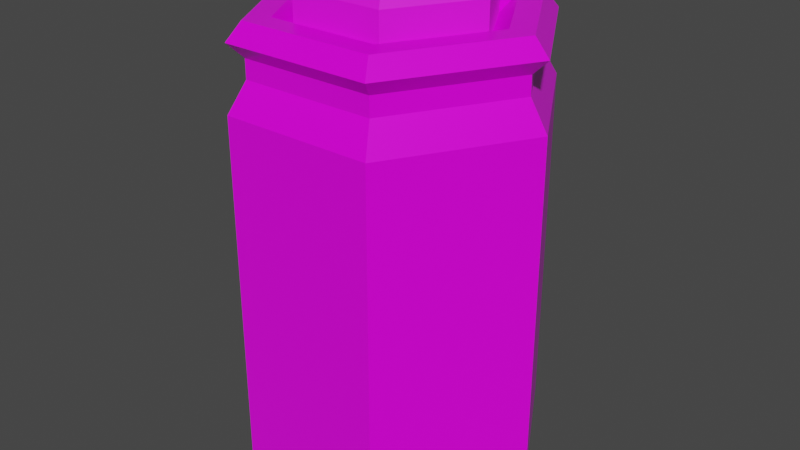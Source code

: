 # Source: Green_Potion_2._Label_.blend  (saved by Blender 2.91.10; exported with 4.5.12 LTS)
import bpy
from mathutils import Matrix  # noqa: F401  (used for matrix-valued properties, if any)

bpy.ops.wm.read_factory_settings(use_empty=True)
scene = bpy.context.scene
scene.name = 'Scene'

# ---- collections
col_collection = bpy.data.collections.new('Collection'); scene.collection.children.link(col_collection)

# ---- images (referenced by path relative to the original .blend; pixels are not part of the script)
import os
ASSET_DIR = os.environ.get("B2B_ASSET_DIR", "")  # directory of the original .blend (textures are referenced by path, not embedded)
HERE = os.path.dirname(os.path.abspath(__file__))  # packed textures are extracted next to this script under _unpacked/

def load_image(name, relpath, width, height, colorspace="sRGB"):
    """Load a texture the original file referenced (path relative to the .blend, or extracted next to this script)."""
    p = next((c for c in (os.path.join(HERE, relpath), os.path.join(ASSET_DIR, relpath)) if relpath and os.path.exists(c)), "")
    if p:
        img = bpy.data.images.load(p, check_existing=True)
        img.name = name
    else:  # same state as the original file: an image datablock whose file is absent (Cycles renders it pink)
        img = bpy.data.images.new(name, width, height)
        img.source = "FILE"
        img.filepath = "//" + (relpath or name)
    img.colorspace_settings.name = colorspace
    return img
img_color_png_021 = load_image('Color.png.021', 'Color.png', 1024, 1024, 'sRGB')

# ---- materials (node trees are filled in below, after node groups)
mat_rhigh_021 = bpy.data.materials.new('RHIGH.021')
mat_rhigh_021.use_transparent_shadow = False
mat_rlow_021 = bpy.data.materials.new('RLOW.021')
mat_rlow_021.use_transparent_shadow = False

# ---- material node trees
mat_rhigh_021.use_nodes = True; mat_rhigh_021.node_tree.nodes.clear()
_N = mat_rhigh_021.node_tree.nodes; _L = mat_rhigh_021.node_tree.links
n0 = _N.new('ShaderNodeBsdfPrincipled'); n0.name = 'Principled BSDF'; n0.location = (10, 300)
n0.distribution = 'GGX'
n0.subsurface_method = 'BURLEY'
n0.inputs[2].default_value = 0.65
n0.inputs[3].default_value = 1.45
n0.inputs[27].default_value = (0.0, 0.0, 0.0, 1.0)
n0.inputs[28].default_value = 1.0
n1 = _N.new('ShaderNodeOutputMaterial'); n1.name = 'Material Output'; n1.location = (300, 300)
n2 = _N.new('ShaderNodeTexImage'); n2.name = 'Image Texture'; n2.location = (-280, 280)
n2.image = img_color_png_021
_L.new(n0.outputs[0], n1.inputs[0])
_L.new(n2.outputs[0], n0.inputs[0])
n1.is_active_output = True
mat_rlow_021.use_nodes = True; mat_rlow_021.node_tree.nodes.clear()
_N = mat_rlow_021.node_tree.nodes; _L = mat_rlow_021.node_tree.links
n0 = _N.new('ShaderNodeBsdfPrincipled'); n0.name = 'Principled BSDF'; n0.location = (10, 300)
n0.distribution = 'GGX'
n0.subsurface_method = 'BURLEY'
n0.inputs[2].default_value = 0.3
n0.inputs[3].default_value = 1.45
n0.inputs[27].default_value = (0.0, 0.0, 0.0, 1.0)
n0.inputs[28].default_value = 1.0
n1 = _N.new('ShaderNodeOutputMaterial'); n1.name = 'Material Output'; n1.location = (300, 300)
n2 = _N.new('ShaderNodeTexImage'); n2.name = 'Image Texture'; n2.location = (-280, 280)
n2.image = img_color_png_021
_L.new(n0.outputs[0], n1.inputs[0])
_L.new(n2.outputs[0], n0.inputs[0])
n1.is_active_output = True

# ---- world
world_world = bpy.data.worlds.new('World'); scene.world = world_world
world_world.use_nodes = True; world_world.node_tree.nodes.clear()
_N = world_world.node_tree.nodes; _L = world_world.node_tree.links
n0 = _N.new('ShaderNodeOutputWorld'); n0.name = 'World Output'; n0.location = (300, 300)
n1 = _N.new('ShaderNodeBackground'); n1.name = 'Background'; n1.location = (10, 300)
n1.inputs[0].default_value = (0.05088, 0.05088, 0.05088, 1.0)
_L.new(n1.outputs[0], n0.inputs[0])
n0.is_active_output = True
world_world.color = (0.05088, 0.05088, 0.05088)
world_world.use_sun_shadow = False
world_world.sun_shadow_jitter_overblur = 0.0

# ---- meshes
me_cylinder_044 = bpy.data.meshes.new('Cylinder.044')
me_cylinder_044.from_pydata([(-0.03156, 0.05429, 0.1835), (-0.03506, 0.06034, 0.173), (-0.06296, -9.569e-05, 0.1835), (-0.06996, -9.569e-05, 0.173), (-0.03156, -0.05448, 0.1835), (-0.03506, -0.06054, 0.173), (0.03123, -0.05448, 0.1835), (0.03473, -0.06054, 0.173), (0.06263, -9.567e-05, 0.1835), (0.06962, -9.567e-05, 0.173), (0.03123, 0.05429, 0.1835), (0.03473, 0.06034, 0.173), (-0.03506, 0.06034, 0.13), (-0.06996, -9.569e-05, 0.13), (0.03473, 0.06034, 0.13), (-0.03506, -0.06054, 0.13), (0.03473, -0.06054, 0.13), (0.06962, -9.568e-05, 0.13), (-0.05251, -0.03032, 0.13), (0.05218, 0.03012, 0.13), (-0.05176, 0.0897, -0.1842), (-0.05753, 0.09969, -0.1668), (0.0518, 0.0897, -0.1842), (0.05757, 0.09969, -0.1668), (0.1036, 1.132e-05, -0.1842), (0.1151, 1.132e-05, -0.1668), (0.0518, -0.08968, -0.1842), (0.05757, -0.09967, -0.1668), (-0.05176, -0.08968, -0.1842), (-0.05753, -0.09967, -0.1668), (-0.1035, 1.131e-05, -0.1842), (-0.1151, 1.131e-05, -0.1668), (-0.05753, 0.09969, 0.09699), (0.05757, 0.09969, 0.09699), (0.1151, 1.133e-05, 0.09699), (0.05757, -0.09967, 0.09699), (-0.05753, -0.09967, 0.09699), (-0.1151, 1.131e-05, 0.09699), (-0.05083, 0.08808, 0.119), (0.05087, 0.08808, 0.119), (0.1017, 1.133e-05, 0.119), (0.05087, -0.08806, 0.119), (-0.05083, -0.08806, 0.119), (-0.1017, 1.132e-05, 0.119), (-0.05083, 0.08808, 0.1329), (0.05087, 0.08808, 0.1329), (0.1017, 1.133e-05, 0.1329), (0.05087, -0.08806, 0.1329), (-0.05083, -0.08806, 0.1329), (-0.1017, 1.132e-05, 0.1329), (-0.05666, 0.09818, 0.144), (0.0567, 0.09818, 0.144), (0.1134, 1.132e-05, 0.144), (0.0567, -0.09816, 0.144), (-0.05666, -0.09816, 0.144), (-0.1133, 1.132e-05, 0.144), (-0.05115, 0.08864, 0.157), (0.05119, 0.08864, 0.157), (0.1024, 1.132e-05, 0.157), (0.05119, -0.08862, 0.157), (-0.05115, -0.08862, 0.157), (-0.1023, 1.132e-05, 0.157), (-0.0419, 0.07262, 0.157), (0.04194, 0.07262, 0.157), (0.08386, 1.132e-05, 0.157), (0.04194, -0.07259, 0.157), (-0.0419, -0.07259, 0.157), (-0.08382, 1.132e-05, 0.157), (-0.03472, 0.06018, 0.1449), (0.03476, 0.06018, 0.1449), (0.0695, 1.133e-05, 0.1449), (0.03476, -0.06016, 0.1449), (-0.03472, -0.06016, 0.1449), (-0.06946, 1.131e-05, 0.1449), (-0.05753, 0.09969, -0.09598), (-0.05753, 0.09969, 0.02615), (0.05757, 0.09969, 0.02615), (0.05757, 0.09969, -0.09598), (-0.1151, 1.131e-05, -0.09598), (-0.1151, 1.131e-05, 0.02615), (0.1151, 1.132e-05, 0.02615), (0.1151, 1.133e-05, -0.09598), (0.05757, -0.09967, 0.02615), (0.05757, -0.09967, -0.09598), (-0.05753, -0.09967, 0.02615), (-0.05753, -0.09967, -0.09598), (0.08635, 0.04985, -0.09598), (0.08635, 0.04985, 0.02615), (-0.08631, -0.04983, -0.09598), (-0.08631, -0.04983, 0.02615)], [], [(1, 3, 2, 0), (3, 5, 4, 2), (5, 7, 6, 4), (7, 9, 8, 6), (9, 11, 10, 8), (11, 1, 0, 10), (0, 2, 4, 6, 8, 10), (1, 12, 13, 3), (5, 15, 16, 7), (11, 14, 12, 1), (9, 17, 19, 14, 11), (7, 16, 17, 9), (3, 13, 18, 15, 5), (76, 33, 34, 80, 87), (82, 35, 36, 84), (84, 36, 37, 79, 89), (79, 37, 32, 75), (80, 34, 35, 82), (21, 23, 22, 20), (23, 25, 24, 22), (25, 27, 26, 24), (27, 29, 28, 26), (29, 31, 30, 28), (31, 21, 20, 30), (20, 22, 24, 26, 28, 30), (75, 32, 33, 76), (32, 37, 43, 38), (36, 35, 41, 42), (34, 33, 39, 40), (37, 36, 42, 43), (35, 34, 40, 41), (33, 32, 38, 39), (43, 42, 48, 49), (41, 40, 46, 47), (39, 38, 44, 45), (38, 43, 49, 44), (42, 41, 47, 48), (40, 39, 45, 46), (44, 49, 55, 50), (48, 47, 53, 54), (46, 45, 51, 52), (49, 48, 54, 55), (47, 46, 52, 53), (45, 44, 50, 51), (55, 54, 60, 61), (53, 52, 58, 59), (51, 50, 56, 57), (50, 55, 61, 56), (54, 53, 59, 60), (52, 51, 57, 58), (61, 60, 66, 67), (59, 58, 64, 65), (57, 56, 62, 63), (56, 61, 67, 62), (60, 59, 65, 66), (58, 57, 63, 64), (62, 67, 73, 68), (66, 65, 71, 72), (64, 63, 69, 70), (67, 66, 72, 73), (65, 64, 70, 71), (63, 62, 68, 69), (21, 74, 77, 23), (74, 75, 76, 77), (25, 81, 83, 27), (81, 80, 82, 83), (31, 78, 74, 21), (78, 79, 75, 74), (29, 85, 88, 78, 31), (85, 84, 89, 88), (27, 83, 85, 29), (83, 82, 84, 85), (23, 77, 86, 81, 25), (77, 76, 87, 86), (86, 87, 80, 81), (88, 89, 79, 78)])
me_cylinder_044.polygons.foreach_set('material_index', [0, 0, 0, 0, 0, 0, 0, 0, 0, 0, 0, 0, 0, 1, 1, 1, 1, 1, 1, 1, 1, 1, 1, 1, 1, 1, 1, 1, 1, 1, 1, 1, 1, 1, 1, 1, 1, 1, 1, 1, 1, 1, 1, 1, 1, 1, 1, 1, 1, 1, 1, 1, 1, 1, 1, 1, 1, 1, 1, 1, 1, 1, 1, 1, 1, 1, 1, 1, 1, 1, 1, 1, 1, 1, 1, 1])
_uv = me_cylinder_044.uv_layers.new(name='UVMap')
_uv.uv.foreach_set('vector', [0.7278, 0.9898, 0.7277, 0.9898, 0.7277, 0.9898, 0.7278, 0.9898, 0.7277, 0.9898, 0.7277, 0.9898, 0.7277, 0.9898, 0.7277, 0.9898, 0.7277, 0.9898, 0.7276, 0.9898, 0.7276, 0.9898, 0.7277, 0.9898, 0.7276, 0.9898, 0.7276, 0.9898, 0.7276, 0.9898, 0.7276, 0.9898, 0.7276, 0.9898, 0.7275, 0.9898, 0.7275, 0.9898, 0.7276, 0.9898, 0.7275, 0.9898, 0.7275, 0.9898, 0.7275, 0.9898, 0.7275, 0.9898, 0.7277, 0.9898, 0.7278, 0.9898, 0.7278, 0.9897, 0.7277, 0.9897, 0.7276, 0.9897, 0.7276, 0.9898, 0.7278, 0.9898, 0.7278, 0.9899, 0.7277, 0.9899, 0.7277, 0.9898, 0.7277, 0.9898, 0.7277, 0.9899, 0.7276, 0.9899, 0.7276, 0.9898, 0.7275, 0.9898, 0.7275, 0.9899, 0.7275, 0.9899, 0.7275, 0.9898, 0.7276, 0.9898, 0.7276, 0.9899, 0.7275, 0.9899, 0.7275, 0.9899, 0.7275, 0.9898, 0.7276, 0.9898, 0.7276, 0.9899, 0.7276, 0.9899, 0.7276, 0.9898, 0.7277, 0.9898, 0.7277, 0.9899, 0.7277, 0.9899, 0.7277, 0.9899, 0.7277, 0.9898, 0.3821, 0.7515, 0.3821, 0.7516, 0.382, 0.7516, 0.382, 0.7515, 0.382, 0.7515, 0.3819, 0.7515, 0.3819, 0.7516, 0.3818, 0.7516, 0.3818, 0.7515, 0.3818, 0.7515, 0.3818, 0.7516, 0.3817, 0.7516, 0.3817, 0.7515, 0.3817, 0.7515, 0.3817, 0.7515, 0.3817, 0.7516, 0.3816, 0.7516, 0.3816, 0.7515, 0.382, 0.7515, 0.382, 0.7516, 0.3819, 0.7516, 0.3819, 0.7515, 0.3822, 0.7513, 0.3821, 0.7513, 0.3821, 0.7513, 0.3822, 0.7513, 0.3821, 0.7513, 0.382, 0.7513, 0.382, 0.7513, 0.3821, 0.7513, 0.382, 0.7513, 0.3819, 0.7513, 0.3819, 0.7513, 0.382, 0.7513, 0.3819, 0.7513, 0.3818, 0.7513, 0.3818, 0.7513, 0.3819, 0.7513, 0.3818, 0.7513, 0.3817, 0.7513, 0.3817, 0.7513, 0.3818, 0.7513, 0.3817, 0.7513, 0.3816, 0.7513, 0.3816, 0.7513, 0.3817, 0.7513, 0.382, 0.7513, 0.3821, 0.7513, 0.3821, 0.7511, 0.382, 0.7511, 0.3819, 0.7511, 0.3819, 0.7513, 0.3822, 0.7515, 0.3822, 0.7516, 0.3821, 0.7516, 0.3821, 0.7515, 0.3816, 0.7516, 0.3817, 0.7516, 0.3817, 0.7516, 0.3816, 0.7516, 0.3818, 0.7516, 0.3819, 0.7516, 0.3819, 0.7516, 0.3818, 0.7516, 0.382, 0.7516, 0.3821, 0.7516, 0.3821, 0.7516, 0.382, 0.7516, 0.3817, 0.7516, 0.3818, 0.7516, 0.3818, 0.7516, 0.3817, 0.7516, 0.3819, 0.7516, 0.382, 0.7516, 0.382, 0.7516, 0.3819, 0.7516, 0.3821, 0.7516, 0.3822, 0.7516, 0.3822, 0.7516, 0.3821, 0.7516, 0.3817, 0.7516, 0.3818, 0.7516, 0.3818, 0.7516, 0.3817, 0.7516, 0.3819, 0.7516, 0.382, 0.7516, 0.382, 0.7516, 0.3819, 0.7516, 0.3821, 0.7516, 0.3822, 0.7516, 0.3822, 0.7516, 0.3821, 0.7516, 0.3816, 0.7516, 0.3817, 0.7516, 0.3817, 0.7516, 0.3816, 0.7516, 0.3818, 0.7516, 0.3819, 0.7516, 0.3819, 0.7516, 0.3818, 0.7516, 0.382, 0.7516, 0.3821, 0.7516, 0.3821, 0.7516, 0.382, 0.7516, 0.3816, 0.7516, 0.3817, 0.7516, 0.3817, 0.7516, 0.3816, 0.7516, 0.3818, 0.7516, 0.3819, 0.7516, 0.3819, 0.7516, 0.3818, 0.7516, 0.382, 0.7516, 0.3821, 0.7516, 0.3821, 0.7516, 0.382, 0.7516, 0.3817, 0.7516, 0.3818, 0.7516, 0.3818, 0.7516, 0.3817, 0.7516, 0.3819, 0.7516, 0.382, 0.7516, 0.382, 0.7516, 0.3819, 0.7516, 0.3821, 0.7516, 0.3822, 0.7516, 0.3822, 0.7516, 0.3821, 0.7516, 0.3817, 0.7516, 0.3818, 0.7516, 0.3818, 0.7516, 0.3817, 0.7516, 0.3819, 0.7516, 0.382, 0.7516, 0.382, 0.7516, 0.3819, 0.7516, 0.3821, 0.7516, 0.3822, 0.7516, 0.3822, 0.7516, 0.3821, 0.7516, 0.3816, 0.7516, 0.3817, 0.7516, 0.3817, 0.7516, 0.3816, 0.7516, 0.3818, 0.7516, 0.3819, 0.7516, 0.3819, 0.7516, 0.3818, 0.7516, 0.382, 0.7516, 0.3821, 0.7516, 0.3821, 0.7516, 0.382, 0.7516, 0.3817, 0.7516, 0.3818, 0.7516, 0.3818, 0.7516, 0.3817, 0.7516, 0.3819, 0.7516, 0.382, 0.7516, 0.382, 0.7516, 0.3819, 0.7516, 0.3821, 0.7516, 0.3822, 0.7516, 0.3822, 0.7516, 0.3821, 0.7516, 0.3816, 0.7516, 0.3817, 0.7516, 0.3817, 0.7516, 0.3816, 0.7516, 0.3818, 0.7516, 0.3819, 0.7516, 0.3819, 0.7516, 0.3818, 0.7516, 0.382, 0.7516, 0.3821, 0.7516, 0.3821, 0.7516, 0.382, 0.7516, 0.3816, 0.7516, 0.3817, 0.7516, 0.3817, 0.7516, 0.3816, 0.7516, 0.3818, 0.7516, 0.3819, 0.7516, 0.3819, 0.7516, 0.3818, 0.7516, 0.382, 0.7516, 0.3821, 0.7516, 0.3821, 0.7516, 0.382, 0.7516, 0.3817, 0.7516, 0.3818, 0.7516, 0.3818, 0.7516, 0.3817, 0.7516, 0.3819, 0.7516, 0.382, 0.7516, 0.382, 0.7516, 0.3819, 0.7516, 0.3821, 0.7516, 0.3822, 0.7516, 0.3822, 0.7516, 0.3821, 0.7516, 0.3822, 0.7513, 0.3822, 0.7514, 0.3821, 0.7514, 0.3821, 0.7513, 0.3822, 0.7514, 0.3822, 0.7515, 0.3821, 0.7515, 0.3821, 0.7514, 0.382, 0.7513, 0.382, 0.7514, 0.3819, 0.7514, 0.3819, 0.7513, 0.7622, 0.514, 0.7622, 0.5141, 0.7621, 0.5141, 0.7621, 0.514, 0.3817, 0.7513, 0.3817, 0.7514, 0.3816, 0.7514, 0.3816, 0.7513, 0.3817, 0.7514, 0.3817, 0.7515, 0.3816, 0.7515, 0.3816, 0.7514, 0.3818, 0.7513, 0.3818, 0.7514, 0.3817, 0.7514, 0.3817, 0.7514, 0.3817, 0.7513, 0.762, 0.514, 0.762, 0.5141, 0.7619, 0.5141, 0.7619, 0.514, 0.3819, 0.7513, 0.3819, 0.7514, 0.3818, 0.7514, 0.3818, 0.7513, 0.7621, 0.514, 0.7621, 0.5141, 0.762, 0.5141, 0.762, 0.514, 0.3821, 0.7513, 0.3821, 0.7514, 0.382, 0.7514, 0.382, 0.7514, 0.382, 0.7513, 0.3821, 0.7514, 0.3821, 0.7515, 0.382, 0.7515, 0.382, 0.7514, 0.7622, 0.514, 0.7622, 0.5141, 0.7622, 0.5141, 0.7622, 0.514, 0.3817, 0.7514, 0.3817, 0.7515, 0.3817, 0.7515, 0.3817, 0.7514])
me_cylinder_044.materials.append(mat_rhigh_021)
me_cylinder_044.materials.append(mat_rlow_021)
me_cylinder_044.use_remesh_fix_poles = True
me_cylinder_044.use_remesh_preserve_attributes = False
me_cylinder_044.use_mirror_vertex_groups = False
me_cylinder_044.update()

# ---- objects
ob_green_potion_2__label = bpy.data.objects.new('Green_Potion_2.(Label)', me_cylinder_044)

# ---- transforms, parenting, visibility, modifiers, constraints
ob_green_potion_2__label.location = (0.0, 0.0, 0.0)
ob_green_potion_2__label.lineart.crease_threshold = 0.0

# ---- collection membership
col_collection.objects.link(ob_green_potion_2__label)

# ---- scene / render settings (as saved in the file)
scene.frame_start = 1; scene.frame_end = 250; scene.frame_set(1)
scene.render.engine = 'BLENDER_EEVEE_NEXT'
scene.cycles.use_denoising = False
scene.cycles.samples = 128
scene.cycles.sampling_pattern = 'TABULATED_SOBOL'
scene.cycles.use_adaptive_sampling = False
scene.cycles.use_light_tree = False
scene.view_settings.view_transform = 'Filmic'
bpy.context.view_layer.update()

# ---- added for rendering (the .blend has no active camera and no usable light): camera, sun
cam_auto = bpy.data.cameras.new('AutoCamera')
cam_auto.lens = 50.0
cam_auto.sensor_width = 36.0
cam_auto.clip_end = 1000.0
ob_auto_camera = bpy.data.objects.new('AutoCamera', cam_auto)
scene.collection.objects.link(ob_auto_camera)
ob_auto_camera.location = (0.44175, -0.530065, 0.353056)
ob_auto_camera.rotation_euler = (1.09748, -7.21219e-08, 0.694738)
scene.camera = ob_auto_camera
light_auto_sun = bpy.data.lights.new('AutoSun', 'SUN')
light_auto_sun.energy = 3.0
light_auto_sun.angle = 0.0523599
ob_auto_sun = bpy.data.objects.new('AutoSun', light_auto_sun)
scene.collection.objects.link(ob_auto_sun)
ob_auto_sun.rotation_euler = (0.872665, 0.174533, 0.523599)
bpy.context.view_layer.update()

